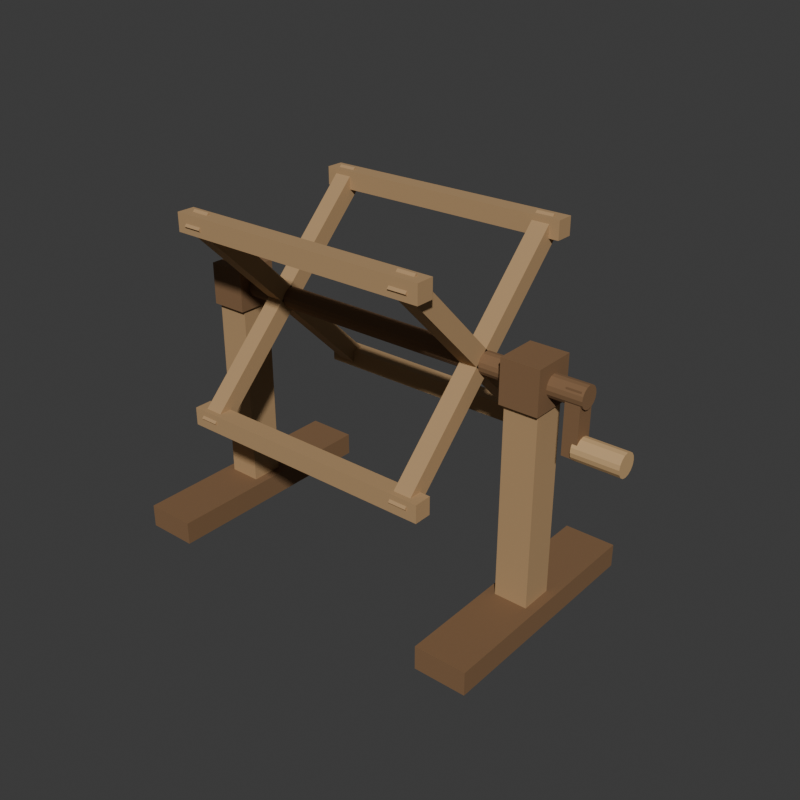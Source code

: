 # Source: source.blend  (saved by Blender 4.3.34; exported with 4.5.12 LTS)
import bpy
from mathutils import Matrix  # noqa: F401  (used for matrix-valued properties, if any)

bpy.ops.wm.read_factory_settings(use_empty=True)
scene = bpy.context.scene
scene.name = 'Scene'

# ---- collections
col_collection = bpy.data.collections.new('Collection'); scene.collection.children.link(col_collection)

# ---- materials (node trees are filled in below, after node groups)
mat_warmashwindingframe = bpy.data.materials.new('WarmAshWindingFrame')
mat_warmashwindingframe.diffuse_color = (0.46, 0.29, 0.14, 1.0)
mat_darktimberstandandaxle = bpy.data.materials.new('DarkTimberStandAndAxle')
mat_darktimberstandandaxle.diffuse_color = (0.22, 0.12, 0.055, 1.0)
mat_satincrankgrip = bpy.data.materials.new('SatinCrankGrip')
mat_satincrankgrip.diffuse_color = (0.59, 0.38, 0.18, 1.0)

# ---- material node trees
mat_warmashwindingframe.use_nodes = True; mat_warmashwindingframe.node_tree.nodes.clear()
_N = mat_warmashwindingframe.node_tree.nodes; _L = mat_warmashwindingframe.node_tree.links
n0 = _N.new('ShaderNodeBsdfPrincipled'); n0.name = 'Principled BSDF'; n0.location = (10, 300)
n0.inputs[0].default_value = (0.46, 0.29, 0.14, 1.0)
n0.inputs[2].default_value = 0.82
n1 = _N.new('ShaderNodeOutputMaterial'); n1.name = 'Material Output'; n1.location = (300, 300)
_L.new(n0.outputs[0], n1.inputs[0])
n1.is_active_output = True
mat_darktimberstandandaxle.use_nodes = True; mat_darktimberstandandaxle.node_tree.nodes.clear()
_N = mat_darktimberstandandaxle.node_tree.nodes; _L = mat_darktimberstandandaxle.node_tree.links
n0 = _N.new('ShaderNodeBsdfPrincipled'); n0.name = 'Principled BSDF'; n0.location = (10, 300)
n0.inputs[0].default_value = (0.22, 0.12, 0.055, 1.0)
n0.inputs[2].default_value = 0.86
n1 = _N.new('ShaderNodeOutputMaterial'); n1.name = 'Material Output'; n1.location = (300, 300)
_L.new(n0.outputs[0], n1.inputs[0])
n1.is_active_output = True
mat_satincrankgrip.use_nodes = True; mat_satincrankgrip.node_tree.nodes.clear()
_N = mat_satincrankgrip.node_tree.nodes; _L = mat_satincrankgrip.node_tree.links
n0 = _N.new('ShaderNodeBsdfPrincipled'); n0.name = 'Principled BSDF'; n0.location = (10, 300)
n0.inputs[0].default_value = (0.59, 0.38, 0.18, 1.0)
n0.inputs[2].default_value = 0.72
n1 = _N.new('ShaderNodeOutputMaterial'); n1.name = 'Material Output'; n1.location = (300, 300)
_L.new(n0.outputs[0], n1.inputs[0])
n1.is_active_output = True

# ---- world
world_world = bpy.data.worlds.new('World'); scene.world = world_world
world_world.use_nodes = True; world_world.node_tree.nodes.clear()
_N = world_world.node_tree.nodes; _L = world_world.node_tree.links
n0 = _N.new('ShaderNodeOutputWorld'); n0.name = 'World Output'; n0.location = (300, 300)
n1 = _N.new('ShaderNodeBackground'); n1.name = 'Background'; n1.location = (10, 300)
n1.inputs[0].default_value = (0.05088, 0.05088, 0.05088, 1.0)
_L.new(n1.outputs[0], n0.inputs[0])
n0.is_active_output = True
world_world.color = (0.05088, 0.05088, 0.05088)
world_world.sun_shadow_jitter_overblur = 0.0

# ---- meshes
me_wholegroundfoot_1mesh = bpy.data.meshes.new('WholeGroundFoot_1Mesh')
me_wholegroundfoot_1mesh.from_pydata([(-0.955, -0.5, 0.0), (-0.735, -0.5, 0.0), (-0.955, 0.5, 0.0), (-0.735, 0.5, 0.0), (-0.955, -0.5, 0.1), (-0.735, -0.5, 0.1), (-0.955, 0.5, 0.1), (-0.735, 0.5, 0.1)], [], [(0, 2, 3), (0, 3, 1), (4, 5, 7), (4, 7, 6), (0, 1, 5), (0, 5, 4), (2, 6, 7), (2, 7, 3), (0, 4, 6), (0, 6, 2), (1, 3, 7), (1, 7, 5)])
me_wholegroundfoot_1mesh.polygons.foreach_set('material_index', [1, 1, 1, 1, 1, 1, 1, 1, 1, 1, 1, 1])
me_wholegroundfoot_1mesh.materials.append(mat_warmashwindingframe)
me_wholegroundfoot_1mesh.materials.append(mat_darktimberstandandaxle)
me_wholegroundfoot_1mesh.materials.append(mat_satincrankgrip)
me_wholegroundfoot_1mesh.update()
me_fullbearingupright_1mesh = bpy.data.meshes.new('FullBearingUpright_1Mesh')
me_fullbearingupright_1mesh.from_pydata([(-0.915, -0.07, 0.09), (-0.775, -0.07, 0.09), (-0.915, 0.07, 0.09), (-0.775, 0.07, 0.09), (-0.915, -0.07, 0.93), (-0.775, -0.07, 0.93), (-0.915, 0.07, 0.93), (-0.775, 0.07, 0.93)], [], [(0, 2, 3), (0, 3, 1), (4, 5, 7), (4, 7, 6), (0, 1, 5), (0, 5, 4), (2, 6, 7), (2, 7, 3), (0, 4, 6), (0, 6, 2), (1, 3, 7), (1, 7, 5)])
me_fullbearingupright_1mesh.materials.append(mat_warmashwindingframe)
me_fullbearingupright_1mesh.materials.append(mat_darktimberstandandaxle)
me_fullbearingupright_1mesh.materials.append(mat_satincrankgrip)
me_fullbearingupright_1mesh.update()
me_truethroughbearingblock_1mesh = bpy.data.meshes.new('TrueThroughBearingBlock_1Mesh')
me_truethroughbearingblock_1mesh.from_pydata([(-0.925, 0.045, 1.0), (-0.925, 0.04157, 1.017), (-0.925, 0.03182, 1.032), (-0.925, 0.01722, 1.042), (-0.925, 2.755e-18, 1.045), (-0.925, -0.01722, 1.042), (-0.925, -0.03182, 1.032), (-0.925, -0.04157, 1.017), (-0.925, -0.045, 1.0), (-0.925, -0.04157, 0.9828), (-0.925, -0.03182, 0.9682), (-0.925, -0.01722, 0.9584), (-0.925, -8.266e-18, 0.955), (-0.925, 0.01722, 0.9584), (-0.925, 0.03182, 0.9682), (-0.925, 0.04157, 0.9828), (-0.925, 0.09, 1.0), (-0.925, 0.09, 1.037), (-0.925, 0.09, 1.09), (-0.925, 0.03728, 1.09), (-0.925, 5.511e-18, 1.09), (-0.925, -0.03728, 1.09), (-0.925, -0.09, 1.09), (-0.925, -0.09, 1.037), (-0.925, -0.09, 1.0), (-0.925, -0.09, 0.9627), (-0.925, -0.09, 0.91), (-0.925, -0.03728, 0.91), (-0.925, -1.653e-17, 0.91), (-0.925, 0.03728, 0.91), (-0.925, 0.09, 0.91), (-0.925, 0.09, 0.9627), (-0.765, 0.045, 1.0), (-0.765, 0.04157, 1.017), (-0.765, 0.03182, 1.032), (-0.765, 0.01722, 1.042), (-0.765, 2.755e-18, 1.045), (-0.765, -0.01722, 1.042), (-0.765, -0.03182, 1.032), (-0.765, -0.04157, 1.017), (-0.765, -0.045, 1.0), (-0.765, -0.04157, 0.9828), (-0.765, -0.03182, 0.9682), (-0.765, -0.01722, 0.9584), (-0.765, -8.266e-18, 0.955), (-0.765, 0.01722, 0.9584), (-0.765, 0.03182, 0.9682), (-0.765, 0.04157, 0.9828), (-0.765, 0.09, 1.0), (-0.765, 0.09, 1.037), (-0.765, 0.09, 1.09), (-0.765, 0.03728, 1.09), (-0.765, 5.511e-18, 1.09), (-0.765, -0.03728, 1.09), (-0.765, -0.09, 1.09), (-0.765, -0.09, 1.037), (-0.765, -0.09, 1.0), (-0.765, -0.09, 0.9627), (-0.765, -0.09, 0.91), (-0.765, -0.03728, 0.91), (-0.765, -1.653e-17, 0.91), (-0.765, 0.03728, 0.91), (-0.765, 0.09, 0.91), (-0.765, 0.09, 0.9627)], [], [(0, 1, 17), (0, 17, 16), (32, 48, 49), (32, 49, 33), (0, 32, 33), (0, 33, 1), (16, 17, 49), (16, 49, 48), (1, 2, 18), (1, 18, 17), (33, 49, 50), (33, 50, 34), (1, 33, 34), (1, 34, 2), (17, 18, 50), (17, 50, 49), (2, 3, 19), (2, 19, 18), (34, 50, 51), (34, 51, 35), (2, 34, 35), (2, 35, 3), (18, 19, 51), (18, 51, 50), (3, 4, 20), (3, 20, 19), (35, 51, 52), (35, 52, 36), (3, 35, 36), (3, 36, 4), (19, 20, 52), (19, 52, 51), (4, 5, 21), (4, 21, 20), (36, 52, 53), (36, 53, 37), (4, 36, 37), (4, 37, 5), (20, 21, 53), (20, 53, 52), (5, 6, 22), (5, 22, 21), (37, 53, 54), (37, 54, 38), (5, 37, 38), (5, 38, 6), (21, 22, 54), (21, 54, 53), (6, 7, 23), (6, 23, 22), (38, 54, 55), (38, 55, 39), (6, 38, 39), (6, 39, 7), (22, 23, 55), (22, 55, 54), (7, 8, 24), (7, 24, 23), (39, 55, 56), (39, 56, 40), (7, 39, 40), (7, 40, 8), (23, 24, 56), (23, 56, 55), (8, 9, 25), (8, 25, 24), (40, 56, 57), (40, 57, 41), (8, 40, 41), (8, 41, 9), (24, 25, 57), (24, 57, 56), (9, 10, 26), (9, 26, 25), (41, 57, 58), (41, 58, 42), (9, 41, 42), (9, 42, 10), (25, 26, 58), (25, 58, 57), (10, 11, 27), (10, 27, 26), (42, 58, 59), (42, 59, 43), (10, 42, 43), (10, 43, 11), (26, 27, 59), (26, 59, 58), (11, 12, 28), (11, 28, 27), (43, 59, 60), (43, 60, 44), (11, 43, 44), (11, 44, 12), (27, 28, 60), (27, 60, 59), (12, 13, 29), (12, 29, 28), (44, 60, 61), (44, 61, 45), (12, 44, 45), (12, 45, 13), (28, 29, 61), (28, 61, 60), (13, 14, 30), (13, 30, 29), (45, 61, 62), (45, 62, 46), (13, 45, 46), (13, 46, 14), (29, 30, 62), (29, 62, 61), (14, 15, 31), (14, 31, 30), (46, 62, 63), (46, 63, 47), (14, 46, 47), (14, 47, 15), (30, 31, 63), (30, 63, 62), (15, 0, 16), (15, 16, 31), (47, 63, 48), (47, 48, 32), (15, 47, 32), (15, 32, 0), (31, 16, 48), (31, 48, 63)])
me_truethroughbearingblock_1mesh.polygons.foreach_set('material_index', [1, 1, 1, 1, 1, 1, 1, 1, 1, 1, 1, 1, 1, 1, 1, 1, 1, 1, 1, 1, 1, 1, 1, 1, 1, 1, 1, 1, 1, 1, 1, 1, 1, 1, 1, 1, 1, 1, 1, 1, 1, 1, 1, 1, 1, 1, 1, 1, 1, 1, 1, 1, 1, 1, 1, 1, 1, 1, 1, 1, 1, 1, 1, 1, 1, 1, 1, 1, 1, 1, 1, 1, 1, 1, 1, 1, 1, 1, 1, 1, 1, 1, 1, 1, 1, 1, 1, 1, 1, 1, 1, 1, 1, 1, 1, 1, 1, 1, 1, 1, 1, 1, 1, 1, 1, 1, 1, 1, 1, 1, 1, 1, 1, 1, 1, 1, 1, 1, 1, 1, 1, 1, 1, 1, 1, 1, 1, 1])
me_truethroughbearingblock_1mesh.materials.append(mat_warmashwindingframe)
me_truethroughbearingblock_1mesh.materials.append(mat_darktimberstandandaxle)
me_truethroughbearingblock_1mesh.materials.append(mat_satincrankgrip)
me_truethroughbearingblock_1mesh.update()
me_wholegroundfoot_2mesh = bpy.data.meshes.new('WholeGroundFoot_2Mesh')
me_wholegroundfoot_2mesh.from_pydata([(0.485, -0.5, 0.0), (0.705, -0.5, 0.0), (0.485, 0.5, 0.0), (0.705, 0.5, 0.0), (0.485, -0.5, 0.1), (0.705, -0.5, 0.1), (0.485, 0.5, 0.1), (0.705, 0.5, 0.1)], [], [(0, 2, 3), (0, 3, 1), (4, 5, 7), (4, 7, 6), (0, 1, 5), (0, 5, 4), (2, 6, 7), (2, 7, 3), (0, 4, 6), (0, 6, 2), (1, 3, 7), (1, 7, 5)])
me_wholegroundfoot_2mesh.polygons.foreach_set('material_index', [1, 1, 1, 1, 1, 1, 1, 1, 1, 1, 1, 1])
me_wholegroundfoot_2mesh.materials.append(mat_warmashwindingframe)
me_wholegroundfoot_2mesh.materials.append(mat_darktimberstandandaxle)
me_wholegroundfoot_2mesh.materials.append(mat_satincrankgrip)
me_wholegroundfoot_2mesh.update()
me_fullbearingupright_2mesh = bpy.data.meshes.new('FullBearingUpright_2Mesh')
me_fullbearingupright_2mesh.from_pydata([(0.525, -0.07, 0.09), (0.665, -0.07, 0.09), (0.525, 0.07, 0.09), (0.665, 0.07, 0.09), (0.525, -0.07, 0.93), (0.665, -0.07, 0.93), (0.525, 0.07, 0.93), (0.665, 0.07, 0.93)], [], [(0, 2, 3), (0, 3, 1), (4, 5, 7), (4, 7, 6), (0, 1, 5), (0, 5, 4), (2, 6, 7), (2, 7, 3), (0, 4, 6), (0, 6, 2), (1, 3, 7), (1, 7, 5)])
me_fullbearingupright_2mesh.materials.append(mat_warmashwindingframe)
me_fullbearingupright_2mesh.materials.append(mat_darktimberstandandaxle)
me_fullbearingupright_2mesh.materials.append(mat_satincrankgrip)
me_fullbearingupright_2mesh.update()
me_truethroughbearingblock_2mesh = bpy.data.meshes.new('TrueThroughBearingBlock_2Mesh')
me_truethroughbearingblock_2mesh.from_pydata([(0.515, 0.045, 1.0), (0.515, 0.04157, 1.017), (0.515, 0.03182, 1.032), (0.515, 0.01722, 1.042), (0.515, 2.755e-18, 1.045), (0.515, -0.01722, 1.042), (0.515, -0.03182, 1.032), (0.515, -0.04157, 1.017), (0.515, -0.045, 1.0), (0.515, -0.04157, 0.9828), (0.515, -0.03182, 0.9682), (0.515, -0.01722, 0.9584), (0.515, -8.266e-18, 0.955), (0.515, 0.01722, 0.9584), (0.515, 0.03182, 0.9682), (0.515, 0.04157, 0.9828), (0.515, 0.09, 1.0), (0.515, 0.09, 1.037), (0.515, 0.09, 1.09), (0.515, 0.03728, 1.09), (0.515, 5.511e-18, 1.09), (0.515, -0.03728, 1.09), (0.515, -0.09, 1.09), (0.515, -0.09, 1.037), (0.515, -0.09, 1.0), (0.515, -0.09, 0.9627), (0.515, -0.09, 0.91), (0.515, -0.03728, 0.91), (0.515, -1.653e-17, 0.91), (0.515, 0.03728, 0.91), (0.515, 0.09, 0.91), (0.515, 0.09, 0.9627), (0.675, 0.045, 1.0), (0.675, 0.04157, 1.017), (0.675, 0.03182, 1.032), (0.675, 0.01722, 1.042), (0.675, 2.755e-18, 1.045), (0.675, -0.01722, 1.042), (0.675, -0.03182, 1.032), (0.675, -0.04157, 1.017), (0.675, -0.045, 1.0), (0.675, -0.04157, 0.9828), (0.675, -0.03182, 0.9682), (0.675, -0.01722, 0.9584), (0.675, -8.266e-18, 0.955), (0.675, 0.01722, 0.9584), (0.675, 0.03182, 0.9682), (0.675, 0.04157, 0.9828), (0.675, 0.09, 1.0), (0.675, 0.09, 1.037), (0.675, 0.09, 1.09), (0.675, 0.03728, 1.09), (0.675, 5.511e-18, 1.09), (0.675, -0.03728, 1.09), (0.675, -0.09, 1.09), (0.675, -0.09, 1.037), (0.675, -0.09, 1.0), (0.675, -0.09, 0.9627), (0.675, -0.09, 0.91), (0.675, -0.03728, 0.91), (0.675, -1.653e-17, 0.91), (0.675, 0.03728, 0.91), (0.675, 0.09, 0.91), (0.675, 0.09, 0.9627)], [], [(0, 1, 17), (0, 17, 16), (32, 48, 49), (32, 49, 33), (0, 32, 33), (0, 33, 1), (16, 17, 49), (16, 49, 48), (1, 2, 18), (1, 18, 17), (33, 49, 50), (33, 50, 34), (1, 33, 34), (1, 34, 2), (17, 18, 50), (17, 50, 49), (2, 3, 19), (2, 19, 18), (34, 50, 51), (34, 51, 35), (2, 34, 35), (2, 35, 3), (18, 19, 51), (18, 51, 50), (3, 4, 20), (3, 20, 19), (35, 51, 52), (35, 52, 36), (3, 35, 36), (3, 36, 4), (19, 20, 52), (19, 52, 51), (4, 5, 21), (4, 21, 20), (36, 52, 53), (36, 53, 37), (4, 36, 37), (4, 37, 5), (20, 21, 53), (20, 53, 52), (5, 6, 22), (5, 22, 21), (37, 53, 54), (37, 54, 38), (5, 37, 38), (5, 38, 6), (21, 22, 54), (21, 54, 53), (6, 7, 23), (6, 23, 22), (38, 54, 55), (38, 55, 39), (6, 38, 39), (6, 39, 7), (22, 23, 55), (22, 55, 54), (7, 8, 24), (7, 24, 23), (39, 55, 56), (39, 56, 40), (7, 39, 40), (7, 40, 8), (23, 24, 56), (23, 56, 55), (8, 9, 25), (8, 25, 24), (40, 56, 57), (40, 57, 41), (8, 40, 41), (8, 41, 9), (24, 25, 57), (24, 57, 56), (9, 10, 26), (9, 26, 25), (41, 57, 58), (41, 58, 42), (9, 41, 42), (9, 42, 10), (25, 26, 58), (25, 58, 57), (10, 11, 27), (10, 27, 26), (42, 58, 59), (42, 59, 43), (10, 42, 43), (10, 43, 11), (26, 27, 59), (26, 59, 58), (11, 12, 28), (11, 28, 27), (43, 59, 60), (43, 60, 44), (11, 43, 44), (11, 44, 12), (27, 28, 60), (27, 60, 59), (12, 13, 29), (12, 29, 28), (44, 60, 61), (44, 61, 45), (12, 44, 45), (12, 45, 13), (28, 29, 61), (28, 61, 60), (13, 14, 30), (13, 30, 29), (45, 61, 62), (45, 62, 46), (13, 45, 46), (13, 46, 14), (29, 30, 62), (29, 62, 61), (14, 15, 31), (14, 31, 30), (46, 62, 63), (46, 63, 47), (14, 46, 47), (14, 47, 15), (30, 31, 63), (30, 63, 62), (15, 0, 16), (15, 16, 31), (47, 63, 48), (47, 48, 32), (15, 47, 32), (15, 32, 0), (31, 16, 48), (31, 48, 63)])
me_truethroughbearingblock_2mesh.polygons.foreach_set('material_index', [1, 1, 1, 1, 1, 1, 1, 1, 1, 1, 1, 1, 1, 1, 1, 1, 1, 1, 1, 1, 1, 1, 1, 1, 1, 1, 1, 1, 1, 1, 1, 1, 1, 1, 1, 1, 1, 1, 1, 1, 1, 1, 1, 1, 1, 1, 1, 1, 1, 1, 1, 1, 1, 1, 1, 1, 1, 1, 1, 1, 1, 1, 1, 1, 1, 1, 1, 1, 1, 1, 1, 1, 1, 1, 1, 1, 1, 1, 1, 1, 1, 1, 1, 1, 1, 1, 1, 1, 1, 1, 1, 1, 1, 1, 1, 1, 1, 1, 1, 1, 1, 1, 1, 1, 1, 1, 1, 1, 1, 1, 1, 1, 1, 1, 1, 1, 1, 1, 1, 1, 1, 1, 1, 1, 1, 1, 1, 1])
me_truethroughbearingblock_2mesh.materials.append(mat_warmashwindingframe)
me_truethroughbearingblock_2mesh.materials.append(mat_darktimberstandandaxle)
me_truethroughbearingblock_2mesh.materials.append(mat_satincrankgrip)
me_truethroughbearingblock_2mesh.update()
me_continuousfixedhorizontalaxlemesh = bpy.data.meshes.new('ContinuousFixedHorizontalAxleMesh')
me_continuousfixedhorizontalaxlemesh.from_pydata([(-0.975, 0.045, 1.0), (-0.975, 0.04157, 1.017), (-0.975, 0.03182, 1.032), (-0.975, 0.01722, 1.042), (-0.975, 2.755e-18, 1.045), (-0.975, -0.01722, 1.042), (-0.975, -0.03182, 1.032), (-0.975, -0.04157, 1.017), (-0.975, -0.045, 1.0), (-0.975, -0.04157, 0.9828), (-0.975, -0.03182, 0.9682), (-0.975, -0.01722, 0.9584), (-0.975, -8.266e-18, 0.955), (-0.975, 0.01722, 0.9584), (-0.975, 0.03182, 0.9682), (-0.975, 0.04157, 0.9828), (0.815, 0.045, 1.0), (0.815, 0.04157, 1.017), (0.815, 0.03182, 1.032), (0.815, 0.01722, 1.042), (0.815, 2.755e-18, 1.045), (0.815, -0.01722, 1.042), (0.815, -0.03182, 1.032), (0.815, -0.04157, 1.017), (0.815, -0.045, 1.0), (0.815, -0.04157, 0.9828), (0.815, -0.03182, 0.9682), (0.815, -0.01722, 0.9584), (0.815, -8.266e-18, 0.955), (0.815, 0.01722, 0.9584), (0.815, 0.03182, 0.9682), (0.815, 0.04157, 0.9828)], [], [(15, 14, 13), (15, 13, 12), (15, 12, 11), (15, 11, 10), (15, 10, 9), (15, 9, 8), (15, 8, 7), (15, 7, 6), (15, 6, 5), (15, 5, 4), (15, 4, 3), (15, 3, 2), (15, 2, 1), (15, 1, 0), (16, 17, 18), (16, 18, 19), (16, 19, 20), (16, 20, 21), (16, 21, 22), (16, 22, 23), (16, 23, 24), (16, 24, 25), (16, 25, 26), (16, 26, 27), (16, 27, 28), (16, 28, 29), (16, 29, 30), (16, 30, 31), (0, 1, 17), (0, 17, 16), (1, 2, 18), (1, 18, 17), (2, 3, 19), (2, 19, 18), (3, 4, 20), (3, 20, 19), (4, 5, 21), (4, 21, 20), (5, 6, 22), (5, 22, 21), (6, 7, 23), (6, 23, 22), (7, 8, 24), (7, 24, 23), (8, 9, 25), (8, 25, 24), (9, 10, 26), (9, 26, 25), (10, 11, 27), (10, 27, 26), (11, 12, 28), (11, 28, 27), (12, 13, 29), (12, 29, 28), (13, 14, 30), (13, 30, 29), (14, 15, 31), (14, 31, 30), (15, 0, 16), (15, 16, 31)])
me_continuousfixedhorizontalaxlemesh.polygons.foreach_set('material_index', [1, 1, 1, 1, 1, 1, 1, 1, 1, 1, 1, 1, 1, 1, 1, 1, 1, 1, 1, 1, 1, 1, 1, 1, 1, 1, 1, 1, 1, 1, 1, 1, 1, 1, 1, 1, 1, 1, 1, 1, 1, 1, 1, 1, 1, 1, 1, 1, 1, 1, 1, 1, 1, 1, 1, 1, 1, 1, 1, 1])
me_continuousfixedhorizontalaxlemesh.materials.append(mat_warmashwindingframe)
me_continuousfixedhorizontalaxlemesh.materials.append(mat_darktimberstandandaxle)
me_continuousfixedhorizontalaxlemesh.materials.append(mat_satincrankgrip)
me_continuousfixedhorizontalaxlemesh.update()
me_fulldiagonalendframe_1amesh = bpy.data.meshes.new('FullDiagonalEndFrame_1AMesh')
me_fulldiagonalendframe_1amesh.from_pydata([(-0.5675, -0.4465, 0.6065), (-0.5675, -0.3935, 0.5535), (-0.6425, -0.4465, 0.6065), (-0.6425, -0.3935, 0.5535), (-0.5675, 0.3935, 1.447), (-0.5675, 0.4465, 1.393), (-0.6425, 0.3935, 1.447), (-0.6425, 0.4465, 1.393)], [], [(0, 2, 3), (0, 3, 1), (4, 5, 7), (4, 7, 6), (0, 1, 5), (0, 5, 4), (2, 6, 7), (2, 7, 3), (0, 4, 6), (0, 6, 2), (1, 3, 7), (1, 7, 5)])
me_fulldiagonalendframe_1amesh.materials.append(mat_warmashwindingframe)
me_fulldiagonalendframe_1amesh.materials.append(mat_darktimberstandandaxle)
me_fulldiagonalendframe_1amesh.materials.append(mat_satincrankgrip)
me_fulldiagonalendframe_1amesh.update()
me_fulldiagonalendframe_1bmesh = bpy.data.meshes.new('FullDiagonalEndFrame_1BMesh')
me_fulldiagonalendframe_1bmesh.from_pydata([(-0.5675, -0.3935, 1.447), (-0.5675, -0.4465, 1.393), (-0.6425, -0.3935, 1.447), (-0.6425, -0.4465, 1.393), (-0.5675, 0.4465, 0.6065), (-0.5675, 0.3935, 0.5535), (-0.6425, 0.4465, 0.6065), (-0.6425, 0.3935, 0.5535)], [], [(0, 2, 3), (0, 3, 1), (4, 5, 7), (4, 7, 6), (0, 1, 5), (0, 5, 4), (2, 6, 7), (2, 7, 3), (0, 4, 6), (0, 6, 2), (1, 3, 7), (1, 7, 5)])
me_fulldiagonalendframe_1bmesh.materials.append(mat_warmashwindingframe)
me_fulldiagonalendframe_1bmesh.materials.append(mat_darktimberstandandaxle)
me_fulldiagonalendframe_1bmesh.materials.append(mat_satincrankgrip)
me_fulldiagonalendframe_1bmesh.update()
me_fulldiagonalendframe_2amesh = bpy.data.meshes.new('FullDiagonalEndFrame_2AMesh')
me_fulldiagonalendframe_2amesh.from_pydata([(0.3925, -0.4465, 0.6065), (0.3925, -0.3935, 0.5535), (0.3175, -0.4465, 0.6065), (0.3175, -0.3935, 0.5535), (0.3925, 0.3935, 1.447), (0.3925, 0.4465, 1.393), (0.3175, 0.3935, 1.447), (0.3175, 0.4465, 1.393)], [], [(0, 2, 3), (0, 3, 1), (4, 5, 7), (4, 7, 6), (0, 1, 5), (0, 5, 4), (2, 6, 7), (2, 7, 3), (0, 4, 6), (0, 6, 2), (1, 3, 7), (1, 7, 5)])
me_fulldiagonalendframe_2amesh.materials.append(mat_warmashwindingframe)
me_fulldiagonalendframe_2amesh.materials.append(mat_darktimberstandandaxle)
me_fulldiagonalendframe_2amesh.materials.append(mat_satincrankgrip)
me_fulldiagonalendframe_2amesh.update()
me_fulldiagonalendframe_2bmesh = bpy.data.meshes.new('FullDiagonalEndFrame_2BMesh')
me_fulldiagonalendframe_2bmesh.from_pydata([(0.3925, -0.3935, 1.447), (0.3925, -0.4465, 1.393), (0.3175, -0.3935, 1.447), (0.3175, -0.4465, 1.393), (0.3925, 0.4465, 0.6065), (0.3925, 0.3935, 0.5535), (0.3175, 0.4465, 0.6065), (0.3175, 0.3935, 0.5535)], [], [(0, 2, 3), (0, 3, 1), (4, 5, 7), (4, 7, 6), (0, 1, 5), (0, 5, 4), (2, 6, 7), (2, 7, 3), (0, 4, 6), (0, 6, 2), (1, 3, 7), (1, 7, 5)])
me_fulldiagonalendframe_2bmesh.materials.append(mat_warmashwindingframe)
me_fulldiagonalendframe_2bmesh.materials.append(mat_darktimberstandandaxle)
me_fulldiagonalendframe_2bmesh.materials.append(mat_satincrankgrip)
me_fulldiagonalendframe_2bmesh.update()
me_wholelongitudinalwindingrail_1mesh = bpy.data.meshes.new('WholeLongitudinalWindingRail_1Mesh')
me_wholelongitudinalwindingrail_1mesh.from_pydata([(-0.685, -0.4375, 0.5625), (0.435, -0.4375, 0.5625), (-0.685, -0.3625, 0.5625), (0.435, -0.3625, 0.5625), (-0.685, -0.4375, 0.6375), (0.435, -0.4375, 0.6375), (-0.685, -0.3625, 0.6375), (0.435, -0.3625, 0.6375)], [], [(0, 2, 3), (0, 3, 1), (4, 5, 7), (4, 7, 6), (0, 1, 5), (0, 5, 4), (2, 6, 7), (2, 7, 3), (0, 4, 6), (0, 6, 2), (1, 3, 7), (1, 7, 5)])
me_wholelongitudinalwindingrail_1mesh.materials.append(mat_warmashwindingframe)
me_wholelongitudinalwindingrail_1mesh.materials.append(mat_darktimberstandandaxle)
me_wholelongitudinalwindingrail_1mesh.materials.append(mat_satincrankgrip)
me_wholelongitudinalwindingrail_1mesh.update()
me_wholelongitudinalwindingrail_2mesh = bpy.data.meshes.new('WholeLongitudinalWindingRail_2Mesh')
me_wholelongitudinalwindingrail_2mesh.from_pydata([(-0.685, -0.4375, 1.362), (0.435, -0.4375, 1.362), (-0.685, -0.3625, 1.362), (0.435, -0.3625, 1.362), (-0.685, -0.4375, 1.438), (0.435, -0.4375, 1.438), (-0.685, -0.3625, 1.438), (0.435, -0.3625, 1.438)], [], [(0, 2, 3), (0, 3, 1), (4, 5, 7), (4, 7, 6), (0, 1, 5), (0, 5, 4), (2, 6, 7), (2, 7, 3), (0, 4, 6), (0, 6, 2), (1, 3, 7), (1, 7, 5)])
me_wholelongitudinalwindingrail_2mesh.materials.append(mat_warmashwindingframe)
me_wholelongitudinalwindingrail_2mesh.materials.append(mat_darktimberstandandaxle)
me_wholelongitudinalwindingrail_2mesh.materials.append(mat_satincrankgrip)
me_wholelongitudinalwindingrail_2mesh.update()
me_wholelongitudinalwindingrail_3mesh = bpy.data.meshes.new('WholeLongitudinalWindingRail_3Mesh')
me_wholelongitudinalwindingrail_3mesh.from_pydata([(-0.685, 0.3625, 0.5625), (0.435, 0.3625, 0.5625), (-0.685, 0.4375, 0.5625), (0.435, 0.4375, 0.5625), (-0.685, 0.3625, 0.6375), (0.435, 0.3625, 0.6375), (-0.685, 0.4375, 0.6375), (0.435, 0.4375, 0.6375)], [], [(0, 2, 3), (0, 3, 1), (4, 5, 7), (4, 7, 6), (0, 1, 5), (0, 5, 4), (2, 6, 7), (2, 7, 3), (0, 4, 6), (0, 6, 2), (1, 3, 7), (1, 7, 5)])
me_wholelongitudinalwindingrail_3mesh.materials.append(mat_warmashwindingframe)
me_wholelongitudinalwindingrail_3mesh.materials.append(mat_darktimberstandandaxle)
me_wholelongitudinalwindingrail_3mesh.materials.append(mat_satincrankgrip)
me_wholelongitudinalwindingrail_3mesh.update()
me_wholelongitudinalwindingrail_4mesh = bpy.data.meshes.new('WholeLongitudinalWindingRail_4Mesh')
me_wholelongitudinalwindingrail_4mesh.from_pydata([(-0.685, 0.3625, 1.362), (0.435, 0.3625, 1.362), (-0.685, 0.4375, 1.362), (0.435, 0.4375, 1.362), (-0.685, 0.3625, 1.438), (0.435, 0.3625, 1.438), (-0.685, 0.4375, 1.438), (0.435, 0.4375, 1.438)], [], [(0, 2, 3), (0, 3, 1), (4, 5, 7), (4, 7, 6), (0, 1, 5), (0, 5, 4), (2, 6, 7), (2, 7, 3), (0, 4, 6), (0, 6, 2), (1, 3, 7), (1, 7, 5)])
me_wholelongitudinalwindingrail_4mesh.materials.append(mat_warmashwindingframe)
me_wholelongitudinalwindingrail_4mesh.materials.append(mat_darktimberstandandaxle)
me_wholelongitudinalwindingrail_4mesh.materials.append(mat_satincrankgrip)
me_wholelongitudinalwindingrail_4mesh.update()
me_fixedcrankarmmesh = bpy.data.meshes.new('FixedCrankArmMesh')
me_fixedcrankarmmesh.from_pydata([(0.745, -0.0375, 0.77), (0.805, -0.0375, 0.77), (0.745, 0.0375, 0.77), (0.805, 0.0375, 0.77), (0.745, -0.0375, 1.03), (0.805, -0.0375, 1.03), (0.745, 0.0375, 1.03), (0.805, 0.0375, 1.03)], [], [(0, 2, 3), (0, 3, 1), (4, 5, 7), (4, 7, 6), (0, 1, 5), (0, 5, 4), (2, 6, 7), (2, 7, 3), (0, 4, 6), (0, 6, 2), (1, 3, 7), (1, 7, 5)])
me_fixedcrankarmmesh.polygons.foreach_set('material_index', [1, 1, 1, 1, 1, 1, 1, 1, 1, 1, 1, 1])
me_fixedcrankarmmesh.materials.append(mat_warmashwindingframe)
me_fixedcrankarmmesh.materials.append(mat_darktimberstandandaxle)
me_fixedcrankarmmesh.materials.append(mat_satincrankgrip)
me_fixedcrankarmmesh.update()
me_completecrankhandgripmesh = bpy.data.meshes.new('CompleteCrankHandgripMesh')
me_completecrankhandgripmesh.from_pydata([(0.785, 0.048, 0.8), (0.785, 0.04435, 0.8184), (0.785, 0.03394, 0.8339), (0.785, 0.01837, 0.8443), (0.785, 2.939e-18, 0.848), (0.785, -0.01837, 0.8443), (0.785, -0.03394, 0.8339), (0.785, -0.04435, 0.8184), (0.785, -0.048, 0.8), (0.785, -0.04435, 0.7816), (0.785, -0.03394, 0.7661), (0.785, -0.01837, 0.7557), (0.785, -8.817e-18, 0.752), (0.785, 0.01837, 0.7557), (0.785, 0.03394, 0.7661), (0.785, 0.04435, 0.7816), (0.975, 0.048, 0.8), (0.975, 0.04435, 0.8184), (0.975, 0.03394, 0.8339), (0.975, 0.01837, 0.8443), (0.975, 2.939e-18, 0.848), (0.975, -0.01837, 0.8443), (0.975, -0.03394, 0.8339), (0.975, -0.04435, 0.8184), (0.975, -0.048, 0.8), (0.975, -0.04435, 0.7816), (0.975, -0.03394, 0.7661), (0.975, -0.01837, 0.7557), (0.975, -8.817e-18, 0.752), (0.975, 0.01837, 0.7557), (0.975, 0.03394, 0.7661), (0.975, 0.04435, 0.7816)], [], [(15, 14, 13), (15, 13, 12), (15, 12, 11), (15, 11, 10), (15, 10, 9), (15, 9, 8), (15, 8, 7), (15, 7, 6), (15, 6, 5), (15, 5, 4), (15, 4, 3), (15, 3, 2), (15, 2, 1), (15, 1, 0), (16, 17, 18), (16, 18, 19), (16, 19, 20), (16, 20, 21), (16, 21, 22), (16, 22, 23), (16, 23, 24), (16, 24, 25), (16, 25, 26), (16, 26, 27), (16, 27, 28), (16, 28, 29), (16, 29, 30), (16, 30, 31), (0, 1, 17), (0, 17, 16), (1, 2, 18), (1, 18, 17), (2, 3, 19), (2, 19, 18), (3, 4, 20), (3, 20, 19), (4, 5, 21), (4, 21, 20), (5, 6, 22), (5, 22, 21), (6, 7, 23), (6, 23, 22), (7, 8, 24), (7, 24, 23), (8, 9, 25), (8, 25, 24), (9, 10, 26), (9, 26, 25), (10, 11, 27), (10, 27, 26), (11, 12, 28), (11, 28, 27), (12, 13, 29), (12, 29, 28), (13, 14, 30), (13, 30, 29), (14, 15, 31), (14, 31, 30), (15, 0, 16), (15, 16, 31)])
me_completecrankhandgripmesh.polygons.foreach_set('material_index', [2, 2, 2, 2, 2, 2, 2, 2, 2, 2, 2, 2, 2, 2, 2, 2, 2, 2, 2, 2, 2, 2, 2, 2, 2, 2, 2, 2, 2, 2, 2, 2, 2, 2, 2, 2, 2, 2, 2, 2, 2, 2, 2, 2, 2, 2, 2, 2, 2, 2, 2, 2, 2, 2, 2, 2, 2, 2, 2, 2])
me_completecrankhandgripmesh.materials.append(mat_warmashwindingframe)
me_completecrankhandgripmesh.materials.append(mat_darktimberstandandaxle)
me_completecrankhandgripmesh.materials.append(mat_satincrankgrip)
me_completecrankhandgripmesh.update()

# ---- objects
ob_wholegroundfoot_1 = bpy.data.objects.new('WholeGroundFoot_1', me_wholegroundfoot_1mesh)
ob_fullbearingupright_1 = bpy.data.objects.new('FullBearingUpright_1', me_fullbearingupright_1mesh)
ob_truethroughbearingblock_1 = bpy.data.objects.new('TrueThroughBearingBlock_1', me_truethroughbearingblock_1mesh)
ob_wholegroundfoot_2 = bpy.data.objects.new('WholeGroundFoot_2', me_wholegroundfoot_2mesh)
ob_fullbearingupright_2 = bpy.data.objects.new('FullBearingUpright_2', me_fullbearingupright_2mesh)
ob_truethroughbearingblock_2 = bpy.data.objects.new('TrueThroughBearingBlock_2', me_truethroughbearingblock_2mesh)
ob_continuousfixedhorizontalaxle = bpy.data.objects.new('ContinuousFixedHorizontalAxle', me_continuousfixedhorizontalaxlemesh)
ob_fulldiagonalendframe_1a = bpy.data.objects.new('FullDiagonalEndFrame_1A', me_fulldiagonalendframe_1amesh)
ob_fulldiagonalendframe_1b = bpy.data.objects.new('FullDiagonalEndFrame_1B', me_fulldiagonalendframe_1bmesh)
ob_fulldiagonalendframe_2a = bpy.data.objects.new('FullDiagonalEndFrame_2A', me_fulldiagonalendframe_2amesh)
ob_fulldiagonalendframe_2b = bpy.data.objects.new('FullDiagonalEndFrame_2B', me_fulldiagonalendframe_2bmesh)
ob_wholelongitudinalwindingrail_1 = bpy.data.objects.new('WholeLongitudinalWindingRail_1', me_wholelongitudinalwindingrail_1mesh)
ob_wholelongitudinalwindingrail_2 = bpy.data.objects.new('WholeLongitudinalWindingRail_2', me_wholelongitudinalwindingrail_2mesh)
ob_wholelongitudinalwindingrail_3 = bpy.data.objects.new('WholeLongitudinalWindingRail_3', me_wholelongitudinalwindingrail_3mesh)
ob_wholelongitudinalwindingrail_4 = bpy.data.objects.new('WholeLongitudinalWindingRail_4', me_wholelongitudinalwindingrail_4mesh)
ob_fixedcrankarm = bpy.data.objects.new('FixedCrankArm', me_fixedcrankarmmesh)
ob_completecrankhandgrip = bpy.data.objects.new('CompleteCrankHandgrip', me_completecrankhandgripmesh)

# ---- transforms, parenting, visibility, modifiers, constraints
ob_wholegroundfoot_1.location = (0.0, 0.0, 0.0)
ob_fullbearingupright_1.location = (0.0, 0.0, 0.0)
ob_truethroughbearingblock_1.location = (0.0, 0.0, 0.0)
ob_wholegroundfoot_2.location = (0.0, 0.0, 0.0)
ob_fullbearingupright_2.location = (0.0, 0.0, 0.0)
ob_truethroughbearingblock_2.location = (0.0, 0.0, 0.0)
ob_continuousfixedhorizontalaxle.location = (0.0, 0.0, 0.0)
ob_fulldiagonalendframe_1a.location = (0.0, 0.0, 0.0)
ob_fulldiagonalendframe_1b.location = (0.0, 0.0, 0.0)
ob_fulldiagonalendframe_2a.location = (0.0, 0.0, 0.0)
ob_fulldiagonalendframe_2b.location = (0.0, 0.0, 0.0)
ob_wholelongitudinalwindingrail_1.location = (0.0, 0.0, 0.0)
ob_wholelongitudinalwindingrail_2.location = (0.0, 0.0, 0.0)
ob_wholelongitudinalwindingrail_3.location = (0.0, 0.0, 0.0)
ob_wholelongitudinalwindingrail_4.location = (0.0, 0.0, 0.0)
ob_fixedcrankarm.location = (0.0, 0.0, 0.0)
ob_completecrankhandgrip.location = (0.0, 0.0, 0.0)

# ---- collection membership
scene.collection.objects.link(ob_wholegroundfoot_1)
scene.collection.objects.link(ob_fullbearingupright_1)
scene.collection.objects.link(ob_truethroughbearingblock_1)
scene.collection.objects.link(ob_wholegroundfoot_2)
scene.collection.objects.link(ob_fullbearingupright_2)
scene.collection.objects.link(ob_truethroughbearingblock_2)
scene.collection.objects.link(ob_continuousfixedhorizontalaxle)
scene.collection.objects.link(ob_fulldiagonalendframe_1a)
scene.collection.objects.link(ob_fulldiagonalendframe_1b)
scene.collection.objects.link(ob_fulldiagonalendframe_2a)
scene.collection.objects.link(ob_fulldiagonalendframe_2b)
scene.collection.objects.link(ob_wholelongitudinalwindingrail_1)
scene.collection.objects.link(ob_wholelongitudinalwindingrail_2)
scene.collection.objects.link(ob_wholelongitudinalwindingrail_3)
scene.collection.objects.link(ob_wholelongitudinalwindingrail_4)
scene.collection.objects.link(ob_fixedcrankarm)
scene.collection.objects.link(ob_completecrankhandgrip)

# ---- scene / render settings (as saved in the file)
scene.frame_start = 1; scene.frame_end = 250; scene.frame_set(1)
scene.render.engine = 'CYCLES'
scene.render.resolution_x = 640
scene.render.resolution_y = 640
scene.render.use_compositing = False
scene.cycles.use_denoising = False
scene.cycles.samples = 128
scene.cycles.use_adaptive_sampling = False
bpy.context.view_layer.update()

# ---- added for rendering (the .blend has no active camera and no usable light): camera, sun
cam_auto = bpy.data.cameras.new('AutoCamera')
cam_auto.lens = 50.0
cam_auto.sensor_width = 36.0
cam_auto.clip_end = 1000.0
ob_auto_camera = bpy.data.objects.new('AutoCamera', cam_auto)
scene.collection.objects.link(ob_auto_camera)
ob_auto_camera.location = (2.42947, -2.91536, 2.66683)
ob_auto_camera.rotation_euler = (1.09748, -7.21219e-08, 0.694738)
scene.camera = ob_auto_camera
light_auto_sun = bpy.data.lights.new('AutoSun', 'SUN')
light_auto_sun.energy = 3.0
light_auto_sun.angle = 0.0523599
ob_auto_sun = bpy.data.objects.new('AutoSun', light_auto_sun)
scene.collection.objects.link(ob_auto_sun)
ob_auto_sun.rotation_euler = (0.872665, 0.174533, 0.523599)
bpy.context.view_layer.update()
